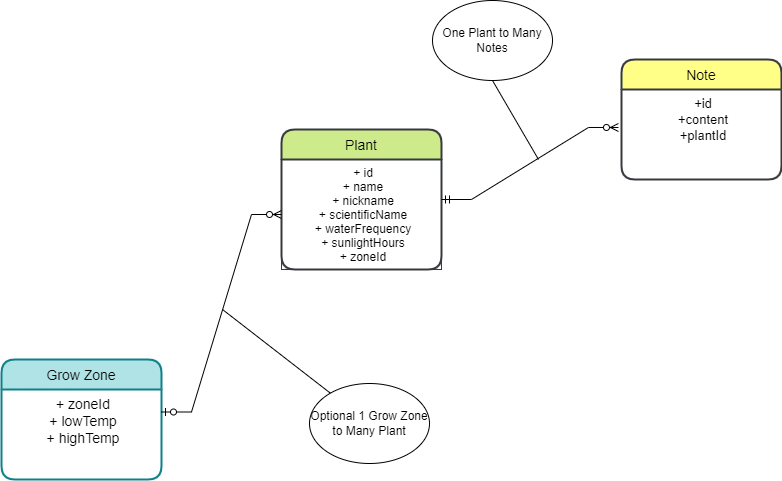

The diagram above was exported from draw.io. Its source (the exported page's mxGraphModel, read from the mxfile embedded in the PNG):
<mxGraphModel dx="1422" dy="705" grid="0" gridSize="3" guides="1" tooltips="1" connect="1" arrows="1" fold="1" page="1" pageScale="1" pageWidth="850" pageHeight="1100" math="0" shadow="0">
  <root>
    <mxCell id="0" />
    <mxCell id="1" parent="0" />
    <mxCell id="M6av6g5bO3mZF97Yn5G3-18" value="Grow Zone" style="swimlane;childLayout=stackLayout;horizontal=1;startSize=30;horizontalStack=0;rounded=1;fontSize=14;fontStyle=0;strokeWidth=2;resizeParent=0;resizeLast=1;shadow=0;dashed=0;align=center;labelBackgroundColor=none;fillColor=#b0e3e6;strokeColor=#0e8088;" vertex="1" parent="1">
      <mxGeometry x="40" y="480" width="160" height="120" as="geometry">
        <mxRectangle x="50" y="500" width="100" height="30" as="alternateBounds" />
      </mxGeometry>
    </mxCell>
    <mxCell id="M6av6g5bO3mZF97Yn5G3-19" value="+ zoneId&#10;+ lowTemp&#10;+ highTemp" style="align=center;strokeColor=none;fillColor=none;spacingLeft=4;fontSize=14;verticalAlign=top;resizable=0;rotatable=0;part=1;labelBackgroundColor=none;" vertex="1" parent="M6av6g5bO3mZF97Yn5G3-18">
      <mxGeometry y="30" width="160" height="90" as="geometry" />
    </mxCell>
    <mxCell id="M6av6g5bO3mZF97Yn5G3-20" value="Plant" style="swimlane;childLayout=stackLayout;horizontal=1;startSize=30;horizontalStack=0;rounded=1;fontSize=14;fontStyle=0;strokeWidth=2;resizeParent=0;resizeLast=1;shadow=0;dashed=0;align=center;labelBackgroundColor=none;fillColor=#cdeb8b;strokeColor=#36393d;" vertex="1" parent="1">
      <mxGeometry x="320" y="250" width="160" height="140" as="geometry" />
    </mxCell>
    <mxCell id="M6av6g5bO3mZF97Yn5G3-21" value="+ id&#10;+ name&#10;+ nickname&#10;+ scientificName&#10;+ waterFrequency&#10;+ sunlightHours&#10;+ zoneId" style="align=center;strokeColor=#36393d;fillColor=none;spacingLeft=4;fontSize=12;verticalAlign=top;resizable=0;rotatable=0;part=1;labelBackgroundColor=none;" vertex="1" parent="M6av6g5bO3mZF97Yn5G3-20">
      <mxGeometry y="30" width="160" height="110" as="geometry" />
    </mxCell>
    <mxCell id="M6av6g5bO3mZF97Yn5G3-22" value="Note" style="swimlane;childLayout=stackLayout;horizontal=1;startSize=30;horizontalStack=0;rounded=1;fontSize=14;fontStyle=0;strokeWidth=2;resizeParent=0;resizeLast=1;shadow=0;dashed=0;align=center;labelBackgroundColor=none;fillColor=#ffff88;strokeColor=#36393d;" vertex="1" parent="1">
      <mxGeometry x="660" y="180" width="160" height="120" as="geometry" />
    </mxCell>
    <mxCell id="M6av6g5bO3mZF97Yn5G3-23" value="+id&#10;+content&#10;+plantId" style="align=center;strokeColor=none;fillColor=none;spacingLeft=4;fontSize=13;verticalAlign=top;resizable=0;rotatable=0;part=1;labelBackgroundColor=none;" vertex="1" parent="M6av6g5bO3mZF97Yn5G3-22">
      <mxGeometry y="30" width="160" height="90" as="geometry" />
    </mxCell>
    <mxCell id="M6av6g5bO3mZF97Yn5G3-33" value="" style="edgeStyle=entityRelationEdgeStyle;fontSize=12;html=1;endArrow=ERzeroToMany;startArrow=ERmandOne;rounded=0;entryX=-0.019;entryY=0.422;entryDx=0;entryDy=0;entryPerimeter=0;" edge="1" parent="1" target="M6av6g5bO3mZF97Yn5G3-23">
      <mxGeometry width="100" height="100" relative="1" as="geometry">
        <mxPoint x="480" y="320" as="sourcePoint" />
        <mxPoint x="650" y="290" as="targetPoint" />
      </mxGeometry>
    </mxCell>
    <mxCell id="M6av6g5bO3mZF97Yn5G3-36" value="" style="edgeStyle=entityRelationEdgeStyle;fontSize=12;html=1;endArrow=ERzeroToMany;startArrow=ERzeroToOne;rounded=0;exitX=1;exitY=0.25;exitDx=0;exitDy=0;entryX=0;entryY=0.5;entryDx=0;entryDy=0;" edge="1" parent="1" source="M6av6g5bO3mZF97Yn5G3-19" target="M6av6g5bO3mZF97Yn5G3-21">
      <mxGeometry width="100" height="100" relative="1" as="geometry">
        <mxPoint x="340" y="540" as="sourcePoint" />
        <mxPoint x="440" y="440" as="targetPoint" />
      </mxGeometry>
    </mxCell>
    <mxCell id="M6av6g5bO3mZF97Yn5G3-39" value="" style="endArrow=none;html=1;rounded=0;fontSize=12;" edge="1" parent="1" source="M6av6g5bO3mZF97Yn5G3-40">
      <mxGeometry width="50" height="50" relative="1" as="geometry">
        <mxPoint x="411" y="470" as="sourcePoint" />
        <mxPoint x="261" y="430" as="targetPoint" />
      </mxGeometry>
    </mxCell>
    <mxCell id="M6av6g5bO3mZF97Yn5G3-40" value="Optional 1 Grow Zone to Many Plant" style="ellipse;whiteSpace=wrap;html=1;labelBackgroundColor=none;fontSize=12;fillColor=none;" vertex="1" parent="1">
      <mxGeometry x="348" y="504" width="120" height="80" as="geometry" />
    </mxCell>
    <mxCell id="M6av6g5bO3mZF97Yn5G3-41" value="One Plant to Many Notes" style="ellipse;whiteSpace=wrap;html=1;labelBackgroundColor=none;fontSize=12;fillColor=none;" vertex="1" parent="1">
      <mxGeometry x="471" y="121" width="120" height="80" as="geometry" />
    </mxCell>
    <mxCell id="M6av6g5bO3mZF97Yn5G3-42" value="" style="endArrow=none;html=1;rounded=0;fontSize=12;entryX=0.5;entryY=1;entryDx=0;entryDy=0;" edge="1" parent="1" target="M6av6g5bO3mZF97Yn5G3-41">
      <mxGeometry width="50" height="50" relative="1" as="geometry">
        <mxPoint x="577" y="280" as="sourcePoint" />
        <mxPoint x="461" y="413" as="targetPoint" />
      </mxGeometry>
    </mxCell>
  </root>
</mxGraphModel>